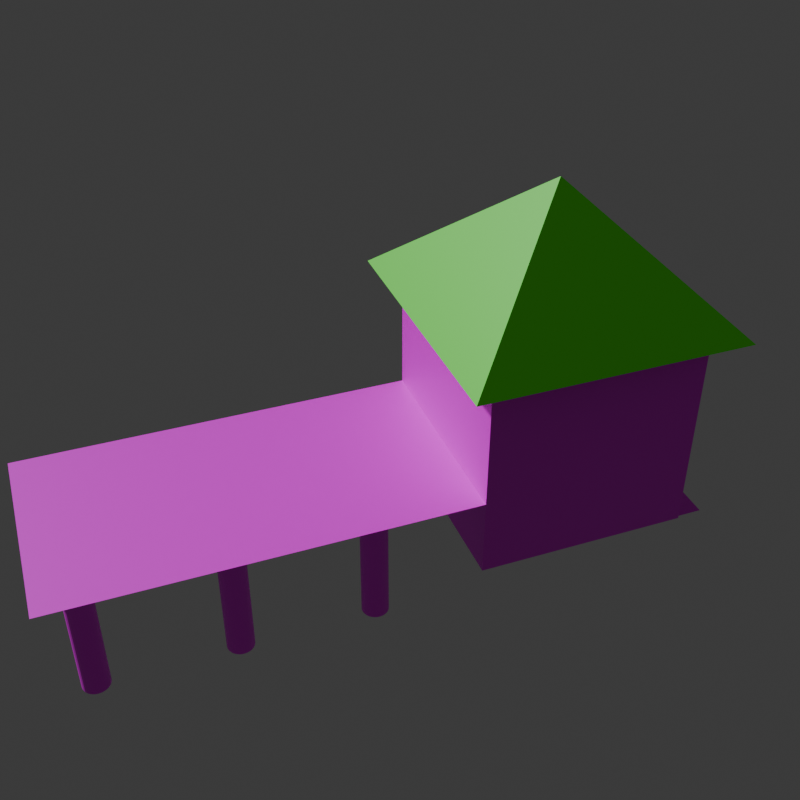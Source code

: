 # Source: fishingpost.blend  (saved by Blender 4.0.36; exported with 4.5.12 LTS)
import bpy
from mathutils import Matrix  # noqa: F401  (used for matrix-valued properties, if any)

bpy.ops.wm.read_factory_settings(use_empty=True)
scene = bpy.context.scene
scene.name = 'Scene'

# ---- collections
col_building = bpy.data.collections.new('Building'); scene.collection.children.link(col_building)

# ---- images (referenced by path relative to the original .blend; pixels are not part of the script)
import os
ASSET_DIR = os.environ.get("B2B_ASSET_DIR", "")  # directory of the original .blend (textures are referenced by path, not embedded)
HERE = os.path.dirname(os.path.abspath(__file__))  # packed textures are extracted next to this script under _unpacked/

def load_image(name, relpath, width, height, colorspace="sRGB"):
    """Load a texture the original file referenced (path relative to the .blend, or extracted next to this script)."""
    p = next((c for c in (os.path.join(HERE, relpath), os.path.join(ASSET_DIR, relpath)) if relpath and os.path.exists(c)), "")
    if p:
        img = bpy.data.images.load(p, check_existing=True)
        img.name = name
    else:  # same state as the original file: an image datablock whose file is absent (Cycles renders it pink)
        img = bpy.data.images.new(name, width, height)
        img.source = "FILE"
        img.filepath = "//" + (relpath or name)
    img.colorspace_settings.name = colorspace
    return img
img_bark_jpg_006 = load_image('Bark.jpg.006', 'Bark.jpg', 1024, 1024, 'sRGB')
img_bark_jpg = load_image('Bark.jpg', 'textures/Bark.jpg', 1024, 1024, 'sRGB')
img_brickwall_rough_png = load_image('brickwall_rough.png', 'brickwall_rough.png', 1024, 1024, 'sRGB')
img_cobbleroad_png = load_image('cobbleroad.png', 'cobbleroad.png', 1024, 1024, 'sRGB')
img_treetrunk_jpg = load_image('treetrunk.jpg', 'treetrunk.jpg', 1024, 1024, 'sRGB')
img_bark_jpg_001 = load_image('Bark.jpg.001', 'Bark.jpg', 1024, 1024, 'sRGB')
img_bark_jpg_002 = load_image('Bark.jpg.002', 'Bark.jpg', 1024, 1024, 'sRGB')
img_bark_jpg_003 = load_image('Bark.jpg.003', 'Bark.jpg', 1024, 1024, 'sRGB')
img_bark_jpg_004 = load_image('Bark.jpg.004', 'Bark.jpg', 1024, 1024, 'sRGB')
img_bark_jpg_005 = load_image('Bark.jpg.005', 'Bark.jpg', 1024, 1024, 'sRGB')

# ---- materials (node trees are filled in below, after node groups)
mat_pillar = bpy.data.materials.new('Pillar')
mat_pillar.use_transparent_shadow = False
mat_material_002 = bpy.data.materials.new('Material.002')
mat_material_002.use_transparent_shadow = False
mat_brick = bpy.data.materials.new('brick')
mat_brick.use_transparent_shadow = False
mat_roof = bpy.data.materials.new('Roof')
mat_roof.use_transparent_shadow = False
mat_road = bpy.data.materials.new('road')
mat_road.use_transparent_shadow = False
mat_bridge = bpy.data.materials.new('bridge')
mat_bridge.use_transparent_shadow = False
mat_material_003 = bpy.data.materials.new('Material.003')
mat_material_003.use_transparent_shadow = False
mat_material_004 = bpy.data.materials.new('Material.004')
mat_material_004.use_transparent_shadow = False
mat_material_005 = bpy.data.materials.new('Material.005')
mat_material_005.use_transparent_shadow = False
mat_material_006 = bpy.data.materials.new('Material.006')
mat_material_006.use_transparent_shadow = False
mat_material_007 = bpy.data.materials.new('Material.007')
mat_material_007.use_transparent_shadow = False

# ---- material node trees
mat_pillar.use_nodes = True; mat_pillar.node_tree.nodes.clear()
_N = mat_pillar.node_tree.nodes; _L = mat_pillar.node_tree.links
n0 = _N.new('ShaderNodeBsdfPrincipled'); n0.name = 'Principled BSDF'; n0.location = (10, 300)
n0.inputs[3].default_value = 1.45
n1 = _N.new('ShaderNodeOutputMaterial'); n1.name = 'Material Output'; n1.location = (300, 300)
n2 = _N.new('ShaderNodeTexImage'); n2.name = 'Image Texture'; n2.location = (-280, 275)
n2.image = img_bark_jpg_006
_L.new(n0.outputs[0], n1.inputs[0])
_L.new(n2.outputs[0], n0.inputs[0])
n1.is_active_output = True
mat_material_002.use_nodes = True; mat_material_002.node_tree.nodes.clear()
_N = mat_material_002.node_tree.nodes; _L = mat_material_002.node_tree.links
n0 = _N.new('ShaderNodeBsdfPrincipled'); n0.name = 'Principled BSDF'; n0.location = (10, 300)
n0.inputs[3].default_value = 1.45
n1 = _N.new('ShaderNodeOutputMaterial'); n1.name = 'Material Output'; n1.location = (300, 300)
n2 = _N.new('ShaderNodeTexImage'); n2.name = 'Image Texture'; n2.location = (-280, 275)
n2.image = img_bark_jpg
_L.new(n0.outputs[0], n1.inputs[0])
_L.new(n2.outputs[0], n0.inputs[0])
n1.is_active_output = True
mat_brick.use_nodes = True; mat_brick.node_tree.nodes.clear()
_N = mat_brick.node_tree.nodes; _L = mat_brick.node_tree.links
n0 = _N.new('ShaderNodeBsdfPrincipled'); n0.name = 'Principled BSDF'; n0.location = (10, 300)
n0.inputs[3].default_value = 1.45
n1 = _N.new('ShaderNodeOutputMaterial'); n1.name = 'Material Output'; n1.location = (300, 300)
n2 = _N.new('ShaderNodeMapping'); n2.name = 'Mapping'; n2.location = (1486, 151)
n3 = _N.new('ShaderNodeMapping'); n3.name = 'Mapping.001'; n3.location = (-513, 294)
n4 = _N.new('ShaderNodeTexImage'); n4.name = 'Image Texture'; n4.location = (-280, 275)
n4.image = img_brickwall_rough_png
n5 = _N.new('ShaderNodeTexCoord'); n5.name = 'Texture Coordinate'; n5.location = (-725, 257)
_L.new(n0.outputs[0], n1.inputs[0])
_L.new(n4.outputs[0], n0.inputs[0])
_L.new(n5.outputs[2], n3.inputs[0])
_L.new(n3.outputs[0], n4.inputs[0])
n1.is_active_output = True
mat_roof.use_nodes = True; mat_roof.node_tree.nodes.clear()
_N = mat_roof.node_tree.nodes; _L = mat_roof.node_tree.links
n0 = _N.new('ShaderNodeBsdfPrincipled'); n0.name = 'Principled BSDF'; n0.location = (10, 300)
n0.inputs[3].default_value = 1.45
n1 = _N.new('ShaderNodeOutputMaterial'); n1.name = 'Material Output'; n1.location = (300, 300)
n2 = _N.new('ShaderNodeRGB'); n2.name = 'RGB'; n2.location = (-180, 275)
n2.outputs[0].default_value = (0.06688, 0.7954, 0.0, 1.0)
_L.new(n0.outputs[0], n1.inputs[0])
_L.new(n2.outputs[0], n0.inputs[0])
n1.is_active_output = True
mat_road.use_nodes = True; mat_road.node_tree.nodes.clear()
_N = mat_road.node_tree.nodes; _L = mat_road.node_tree.links
n0 = _N.new('ShaderNodeBsdfPrincipled'); n0.name = 'Principled BSDF'; n0.location = (10, 300)
n0.inputs[3].default_value = 1.45
n1 = _N.new('ShaderNodeOutputMaterial'); n1.name = 'Material Output'; n1.location = (300, 300)
n2 = _N.new('ShaderNodeTexImage'); n2.name = 'Image Texture'; n2.location = (-280, 275)
n2.image = img_cobbleroad_png
_L.new(n0.outputs[0], n1.inputs[0])
_L.new(n2.outputs[0], n0.inputs[0])
n1.is_active_output = True
mat_bridge.use_nodes = True; mat_bridge.node_tree.nodes.clear()
_N = mat_bridge.node_tree.nodes; _L = mat_bridge.node_tree.links
n0 = _N.new('ShaderNodeBsdfPrincipled'); n0.name = 'Principled BSDF'; n0.location = (10, 300)
n0.inputs[3].default_value = 1.45
n1 = _N.new('ShaderNodeOutputMaterial'); n1.name = 'Material Output'; n1.location = (300, 300)
n2 = _N.new('ShaderNodeTexImage'); n2.name = 'Image Texture'; n2.location = (-280, 275)
n2.image = img_treetrunk_jpg
_L.new(n0.outputs[0], n1.inputs[0])
_L.new(n2.outputs[0], n0.inputs[0])
n1.is_active_output = True
mat_material_003.use_nodes = True; mat_material_003.node_tree.nodes.clear()
_N = mat_material_003.node_tree.nodes; _L = mat_material_003.node_tree.links
n0 = _N.new('ShaderNodeBsdfPrincipled'); n0.name = 'Principled BSDF'; n0.location = (10, 300)
n0.inputs[3].default_value = 1.45
n1 = _N.new('ShaderNodeOutputMaterial'); n1.name = 'Material Output'; n1.location = (300, 300)
n2 = _N.new('ShaderNodeTexImage'); n2.name = 'Image Texture'; n2.location = (-280, 275)
n2.image = img_bark_jpg_001
_L.new(n0.outputs[0], n1.inputs[0])
_L.new(n2.outputs[0], n0.inputs[0])
n1.is_active_output = True
mat_material_004.use_nodes = True; mat_material_004.node_tree.nodes.clear()
_N = mat_material_004.node_tree.nodes; _L = mat_material_004.node_tree.links
n0 = _N.new('ShaderNodeBsdfPrincipled'); n0.name = 'Principled BSDF'; n0.location = (10, 300)
n0.inputs[3].default_value = 1.45
n1 = _N.new('ShaderNodeOutputMaterial'); n1.name = 'Material Output'; n1.location = (300, 300)
n2 = _N.new('ShaderNodeTexImage'); n2.name = 'Image Texture'; n2.location = (-280, 275)
n2.image = img_bark_jpg_002
_L.new(n0.outputs[0], n1.inputs[0])
_L.new(n2.outputs[0], n0.inputs[0])
n1.is_active_output = True
mat_material_005.use_nodes = True; mat_material_005.node_tree.nodes.clear()
_N = mat_material_005.node_tree.nodes; _L = mat_material_005.node_tree.links
n0 = _N.new('ShaderNodeBsdfPrincipled'); n0.name = 'Principled BSDF'; n0.location = (10, 300)
n0.inputs[3].default_value = 1.45
n1 = _N.new('ShaderNodeOutputMaterial'); n1.name = 'Material Output'; n1.location = (300, 300)
n2 = _N.new('ShaderNodeTexImage'); n2.name = 'Image Texture'; n2.location = (-280, 275)
n2.image = img_bark_jpg_003
_L.new(n0.outputs[0], n1.inputs[0])
_L.new(n2.outputs[0], n0.inputs[0])
n1.is_active_output = True
mat_material_006.use_nodes = True; mat_material_006.node_tree.nodes.clear()
_N = mat_material_006.node_tree.nodes; _L = mat_material_006.node_tree.links
n0 = _N.new('ShaderNodeBsdfPrincipled'); n0.name = 'Principled BSDF'; n0.location = (10, 300)
n0.inputs[3].default_value = 1.45
n1 = _N.new('ShaderNodeOutputMaterial'); n1.name = 'Material Output'; n1.location = (300, 300)
n2 = _N.new('ShaderNodeTexImage'); n2.name = 'Image Texture'; n2.location = (-280, 275)
n2.image = img_bark_jpg_004
_L.new(n0.outputs[0], n1.inputs[0])
_L.new(n2.outputs[0], n0.inputs[0])
n1.is_active_output = True
mat_material_007.use_nodes = True; mat_material_007.node_tree.nodes.clear()
_N = mat_material_007.node_tree.nodes; _L = mat_material_007.node_tree.links
n0 = _N.new('ShaderNodeBsdfPrincipled'); n0.name = 'Principled BSDF'; n0.location = (10, 300)
n0.inputs[3].default_value = 1.45
n1 = _N.new('ShaderNodeOutputMaterial'); n1.name = 'Material Output'; n1.location = (300, 300)
n2 = _N.new('ShaderNodeTexImage'); n2.name = 'Image Texture'; n2.location = (-280, 275)
n2.image = img_bark_jpg_005
_L.new(n0.outputs[0], n1.inputs[0])
_L.new(n2.outputs[0], n0.inputs[0])
n1.is_active_output = True

# ---- world
world_world = bpy.data.worlds.new('World'); scene.world = world_world
world_world.use_nodes = True; world_world.node_tree.nodes.clear()
_N = world_world.node_tree.nodes; _L = world_world.node_tree.links
n0 = _N.new('ShaderNodeOutputWorld'); n0.name = 'World Output'; n0.location = (300, 300)
n1 = _N.new('ShaderNodeBackground'); n1.name = 'Background'; n1.location = (10, 300)
n1.inputs[0].default_value = (0.05088, 0.05088, 0.05088, 1.0)
_L.new(n1.outputs[0], n0.inputs[0])
n0.is_active_output = True
world_world.color = (0.05088, 0.05088, 0.05088)
world_world.use_sun_shadow = False
world_world.sun_shadow_jitter_overblur = 0.0

# ---- cameras
cam_camera = bpy.data.cameras.new('Camera')

# ---- lights
light_sun = bpy.data.lights.new('Sun', 'SUN')
light_sun.transmission_factor = 0.0
light_sun.energy = 4.22

# ---- meshes
me_cylinder = bpy.data.meshes.new('Cylinder')
me_cylinder.from_pydata([(-5.0, 16.0, -0.794), (-5.0, 16.0, 1.206), (-4.805, 15.98, -0.794), (-4.805, 15.98, 1.206), (-4.617, 15.92, -0.794), (-4.617, 15.92, 1.206), (-4.444, 15.83, -0.794), (-4.444, 15.83, 1.206), (-4.293, 15.71, -0.794), (-4.293, 15.71, 1.206), (-4.169, 15.56, -0.794), (-4.169, 15.56, 1.206), (-4.076, 15.38, -0.794), (-4.076, 15.38, 1.206), (-4.019, 15.2, -0.794), (-4.019, 15.2, 1.206), (-4.0, 15.0, -0.794), (-4.0, 15.0, 1.206), (-4.019, 14.8, -0.794), (-4.019, 14.8, 1.206), (-4.076, 14.62, -0.794), (-4.076, 14.62, 1.206), (-4.169, 14.44, -0.794), (-4.169, 14.44, 1.206), (-4.293, 14.29, -0.794), (-4.293, 14.29, 1.206), (-4.444, 14.17, -0.794), (-4.444, 14.17, 1.206), (-4.617, 14.08, -0.794), (-4.617, 14.08, 1.206), (-4.805, 14.02, -0.794), (-4.805, 14.02, 1.206), (-5.0, 14.0, -0.794), (-5.0, 14.0, 1.206), (-5.195, 14.02, -0.794), (-5.195, 14.02, 1.206), (-5.383, 14.08, -0.794), (-5.383, 14.08, 1.206), (-5.556, 14.17, -0.794), (-5.556, 14.17, 1.206), (-5.707, 14.29, -0.794), (-5.707, 14.29, 1.206), (-5.831, 14.44, -0.794), (-5.831, 14.44, 1.206), (-5.924, 14.62, -0.794), (-5.924, 14.62, 1.206), (-5.981, 14.8, -0.794), (-5.981, 14.8, 1.206), (-6.0, 15.0, -0.794), (-6.0, 15.0, 1.206), (-5.981, 15.2, -0.794), (-5.981, 15.2, 1.206), (-5.924, 15.38, -0.794), (-5.924, 15.38, 1.206), (-5.831, 15.56, -0.794), (-5.831, 15.56, 1.206), (-5.707, 15.71, -0.794), (-5.707, 15.71, 1.206), (-5.556, 15.83, -0.794), (-5.556, 15.83, 1.206), (-5.383, 15.92, -0.794), (-5.383, 15.92, 1.206), (-5.195, 15.98, -0.794), (-5.195, 15.98, 1.206)], [], [(0, 1, 3, 2), (2, 3, 5, 4), (4, 5, 7, 6), (6, 7, 9, 8), (8, 9, 11, 10), (10, 11, 13, 12), (12, 13, 15, 14), (14, 15, 17, 16), (16, 17, 19, 18), (18, 19, 21, 20), (20, 21, 23, 22), (22, 23, 25, 24), (24, 25, 27, 26), (26, 27, 29, 28), (28, 29, 31, 30), (30, 31, 33, 32), (32, 33, 35, 34), (34, 35, 37, 36), (36, 37, 39, 38), (38, 39, 41, 40), (40, 41, 43, 42), (42, 43, 45, 44), (44, 45, 47, 46), (46, 47, 49, 48), (48, 49, 51, 50), (50, 51, 53, 52), (52, 53, 55, 54), (54, 55, 57, 56), (56, 57, 59, 58), (58, 59, 61, 60), (3, 1, 63, 61, 59, 57, 55, 53, 51, 49, 47, 45, 43, 41, 39, 37, 35, 33, 31, 29, 27, 25, 23, 21, 19, 17, 15, 13, 11, 9, 7, 5), (60, 61, 63, 62), (62, 63, 1, 0), (0, 2, 4, 6, 8, 10, 12, 14, 16, 18, 20, 22, 24, 26, 28, 30, 32, 34, 36, 38, 40, 42, 44, 46, 48, 50, 52, 54, 56, 58, 60, 62)])
_uv = me_cylinder.uv_layers.new(name='UVMap')
_uv.uv.foreach_set('vector', [1.0, 0.5, 1.0, 1.0, 0.9688, 1.0, 0.9688, 0.5, 0.9688, 0.5, 0.9688, 1.0, 0.9375, 1.0, 0.9375, 0.5, 0.9375, 0.5, 0.9375, 1.0, 0.9062, 1.0, 0.9062, 0.5, 0.9062, 0.5, 0.9062, 1.0, 0.875, 1.0, 0.875, 0.5, 0.875, 0.5, 0.875, 1.0, 0.8438, 1.0, 0.8438, 0.5, 0.8438, 0.5, 0.8438, 1.0, 0.8125, 1.0, 0.8125, 0.5, 0.8125, 0.5, 0.8125, 1.0, 0.7812, 1.0, 0.7812, 0.5, 0.7812, 0.5, 0.7812, 1.0, 0.75, 1.0, 0.75, 0.5, 0.75, 0.5, 0.75, 1.0, 0.7188, 1.0, 0.7188, 0.5, 0.7188, 0.5, 0.7188, 1.0, 0.6875, 1.0, 0.6875, 0.5, 0.6875, 0.5, 0.6875, 1.0, 0.6562, 1.0, 0.6562, 0.5, 0.6562, 0.5, 0.6562, 1.0, 0.625, 1.0, 0.625, 0.5, 0.625, 0.5, 0.625, 1.0, 0.5938, 1.0, 0.5938, 0.5, 0.5938, 0.5, 0.5938, 1.0, 0.5625, 1.0, 0.5625, 0.5, 0.5625, 0.5, 0.5625, 1.0, 0.5312, 1.0, 0.5312, 0.5, 0.5312, 0.5, 0.5312, 1.0, 0.5, 1.0, 0.5, 0.5, 0.5, 0.5, 0.5, 1.0, 0.4688, 1.0, 0.4688, 0.5, 0.4688, 0.5, 0.4688, 1.0, 0.4375, 1.0, 0.4375, 0.5, 0.4375, 0.5, 0.4375, 1.0, 0.4062, 1.0, 0.4062, 0.5, 0.4062, 0.5, 0.4062, 1.0, 0.375, 1.0, 0.375, 0.5, 0.375, 0.5, 0.375, 1.0, 0.3438, 1.0, 0.3438, 0.5, 0.3438, 0.5, 0.3438, 1.0, 0.3125, 1.0, 0.3125, 0.5, 0.3125, 0.5, 0.3125, 1.0, 0.2812, 1.0, 0.2812, 0.5, 0.2812, 0.5, 0.2812, 1.0, 0.25, 1.0, 0.25, 0.5, 0.25, 0.5, 0.25, 1.0, 0.2188, 1.0, 0.2188, 0.5, 0.2188, 0.5, 0.2188, 1.0, 0.1875, 1.0, 0.1875, 0.5, 0.1875, 0.5, 0.1875, 1.0, 0.1562, 1.0, 0.1562, 0.5, 0.1562, 0.5, 0.1562, 1.0, 0.125, 1.0, 0.125, 0.5, 0.125, 0.5, 0.125, 1.0, 0.09375, 1.0, 0.09375, 0.5, 0.09375, 0.5, 0.09375, 1.0, 0.0625, 1.0, 0.0625, 0.5, 0.2968, 0.4854, 0.25, 0.49, 0.2032, 0.4854, 0.1582, 0.4717, 0.1167, 0.4496, 0.08029, 0.4197, 0.05045, 0.3833, 0.02827, 0.3418, 0.01461, 0.2968, 0.01, 0.25, 0.01461, 0.2032, 0.02827, 0.1582, 0.05045, 0.1167, 0.08029, 0.08029, 0.1167, 0.05045, 0.1582, 0.02827, 0.2032, 0.01461, 0.25, 0.01, 0.2968, 0.01461, 0.3418, 0.02827, 0.3833, 0.05045, 0.4197, 0.08029, 0.4496, 0.1167, 0.4717, 0.1582, 0.4854, 0.2032, 0.49, 0.25, 0.4854, 0.2968, 0.4717, 0.3418, 0.4496, 0.3833, 0.4197, 0.4197, 0.3833, 0.4496, 0.3418, 0.4717, 0.0625, 0.5, 0.0625, 1.0, 0.03125, 1.0, 0.03125, 0.5, 0.03125, 0.5, 0.03125, 1.0, 0.0, 1.0, 0.0, 0.5, 0.75, 0.49, 0.7968, 0.4854, 0.8418, 0.4717, 0.8833, 0.4496, 0.9197, 0.4197, 0.9496, 0.3833, 0.9717, 0.3418, 0.9854, 0.2968, 0.99, 0.25, 0.9854, 0.2032, 0.9717, 0.1582, 0.9496, 0.1167, 0.9197, 0.08029, 0.8833, 0.05045, 0.8418, 0.02827, 0.7968, 0.01461, 0.75, 0.01, 0.7032, 0.01461, 0.6582, 0.02827, 0.6167, 0.05045, 0.5803, 0.08029, 0.5504, 0.1167, 0.5283, 0.1582, 0.5146, 0.2032, 0.51, 0.25, 0.5146, 0.2968, 0.5283, 0.3418, 0.5504, 0.3833, 0.5803, 0.4197, 0.6167, 0.4496, 0.6582, 0.4717, 0.7032, 0.4854])
me_cylinder.materials.append(mat_pillar)
me_cylinder.update()
me_cylinder_001 = bpy.data.meshes.new('Cylinder.001')
me_cylinder_001.from_pydata([(-8.0, -8.0, 0.0), (-8.0, 8.0, 0.0), (-8.0, -8.0, 3.2), (8.0, -8.0, 0.0), (8.0, 8.0, 0.0), (8.0, -8.0, 3.2), (8.0, 8.0, 3.2), (-8.0, 8.0, 3.2)], [], [(1, 4, 3, 0), (0, 2, 7, 1), (3, 5, 2, 0), (4, 6, 5, 3), (6, 7, 2, 5), (1, 7, 6, 4)])
me_cylinder_001.polygons.foreach_set('material_index', [1, 1, 1, 1, 1, 1])
_uv = me_cylinder_001.uv_layers.new(name='UVMap')
_uv.uv.foreach_set('vector', [0.999, -0.01773, 0.001032, -0.01773, 0.001032, -0.01773, 0.999, -0.01773, 0.999, -0.01773, 0.999, 0.9802, 0.999, 0.9802, 0.999, -0.01773, 0.001032, -0.01773, 0.001032, 0.9802, 0.999, 0.9802, 0.999, -0.01773, 0.001032, -0.01773, 0.001032, 0.9802, 0.001032, 0.9802, 0.001032, -0.01773, 0.001032, 0.9802, 0.999, 0.9802, 0.999, 0.9802, 0.001032, 0.9802, 0.999, -0.01773, 0.999, 0.9802, 0.001032, 0.9802, 0.001032, -0.01773])
me_cylinder_001.materials.append(mat_material_002)
me_cylinder_001.materials.append(mat_brick)
me_cylinder_001.materials.append(mat_roof)
me_cylinder_001.materials.append(mat_road)
me_cylinder_001.materials.append(mat_bridge)
me_cylinder_001.materials.append(mat_material_003)
me_cylinder_001.materials.append(mat_material_004)
me_cylinder_001.materials.append(mat_material_005)
me_cylinder_001.materials.append(mat_material_006)
me_cylinder_001.materials.append(mat_material_007)
me_cylinder_001.update()
me_cylinder_002 = bpy.data.meshes.new('Cylinder.002')
me_cylinder_002.from_pydata([(-10.0, -10.0, 3.2), (-10.0, 10.0, 3.2), (0.0, 0.0, 5.057), (10.0, -10.0, 3.2), (10.0, 10.0, 3.2)], [], [(1, 4, 3, 0), (0, 2, 1), (3, 2, 0), (4, 2, 3), (1, 2, 4)])
me_cylinder_002.polygons.foreach_set('material_index', [2, 2, 2, 2, 2])
_uv = me_cylinder_002.uv_layers.new(name='UVMap')
_uv.uv.foreach_set('vector', [1.124, 0.9802, -0.1237, 0.9802, -0.1237, 0.9802, 1.124, 0.9802, 1.124, 0.9802, 0.5, 1.559, 1.124, 0.9802, -0.1237, 0.9802, 0.5, 1.559, 1.124, 0.9802, -0.1237, 0.9802, 0.5, 1.559, -0.1237, 0.9802, 1.124, 0.9802, 0.5, 1.559, -0.1237, 0.9802])
me_cylinder_002.materials.append(mat_material_002)
me_cylinder_002.materials.append(mat_brick)
me_cylinder_002.materials.append(mat_roof)
me_cylinder_002.materials.append(mat_road)
me_cylinder_002.materials.append(mat_bridge)
me_cylinder_002.materials.append(mat_material_003)
me_cylinder_002.materials.append(mat_material_004)
me_cylinder_002.materials.append(mat_material_005)
me_cylinder_002.materials.append(mat_material_006)
me_cylinder_002.materials.append(mat_material_007)
me_cylinder_002.update()
me_cylinder_003 = bpy.data.meshes.new('Cylinder.003')
me_cylinder_003.from_pydata([(-7.803, -10.0, 0.0), (-7.803, 9.537e-07, 0.0), (0.1967, -10.0, 0.0), (0.1967, 9.537e-07, 0.0)], [], [(0, 2, 3, 1)])
me_cylinder_003.polygons.foreach_set('material_index', [3])
_uv = me_cylinder_003.uv_layers.new(name='UVMap')
_uv.uv.foreach_set('vector', [0.0, 0.0, 1.0, 0.0, 1.0, 1.0, 0.0, 1.0])
me_cylinder_003.materials.append(mat_material_002)
me_cylinder_003.materials.append(mat_brick)
me_cylinder_003.materials.append(mat_roof)
me_cylinder_003.materials.append(mat_road)
me_cylinder_003.materials.append(mat_bridge)
me_cylinder_003.materials.append(mat_material_003)
me_cylinder_003.materials.append(mat_material_004)
me_cylinder_003.materials.append(mat_material_005)
me_cylinder_003.materials.append(mat_material_006)
me_cylinder_003.materials.append(mat_material_007)
me_cylinder_003.update()
me_cylinder_004 = bpy.data.meshes.new('Cylinder.004')
me_cylinder_004.from_pydata([(-8.0, 7.833, 1.217), (-8.0, 37.83, 1.217), (8.0, 7.833, 1.217), (8.0, 37.83, 1.217)], [], [(0, 2, 3, 1)])
me_cylinder_004.polygons.foreach_set('material_index', [4])
_uv = me_cylinder_004.uv_layers.new(name='UVMap')
_uv.uv.foreach_set('vector', [0.0, 0.0, 1.0, 0.0, 1.0, 1.0, 0.0, 1.0])
me_cylinder_004.materials.append(mat_material_002)
me_cylinder_004.materials.append(mat_brick)
me_cylinder_004.materials.append(mat_roof)
me_cylinder_004.materials.append(mat_road)
me_cylinder_004.materials.append(mat_bridge)
me_cylinder_004.materials.append(mat_material_003)
me_cylinder_004.materials.append(mat_material_004)
me_cylinder_004.materials.append(mat_material_005)
me_cylinder_004.materials.append(mat_material_006)
me_cylinder_004.materials.append(mat_material_007)
me_cylinder_004.update()

# ---- objects
ob_pillar = bpy.data.objects.new('Pillar', me_cylinder)
ob_building_base = bpy.data.objects.new('Building.Base', me_cylinder_001)
ob_building_roof = bpy.data.objects.new('Building.Roof', me_cylinder_002)
ob_fishingpost_003 = bpy.data.objects.new('Fishingpost.003', me_cylinder_003)
ob_fishingpost_004 = bpy.data.objects.new('Fishingpost.004', me_cylinder_004)
ob_pillar_001 = bpy.data.objects.new('Pillar.001', me_cylinder)
ob_pillar_002 = bpy.data.objects.new('Pillar.002', me_cylinder)
ob_pillar_003 = bpy.data.objects.new('Pillar.003', me_cylinder)
ob_pillar_004 = bpy.data.objects.new('Pillar.004', me_cylinder)
ob_pillar_005 = bpy.data.objects.new('Pillar.005', me_cylinder)
ob_camera = bpy.data.objects.new('Camera', cam_camera)
ob_sun = bpy.data.objects.new('Sun', light_sun)

# ---- transforms, parenting, visibility, modifiers, constraints
ob_pillar.location = (-2.98e-08, 1.192e-07, 0.0)
ob_pillar.rotation_euler = (0.0, 0.0, -1.571)
ob_pillar.scale = (0.1, 0.1, 0.5)
ob_building_base.location = (-2.98e-08, 1.192e-07, 0.0)
ob_building_base.rotation_euler = (0.0, 0.0, -1.571)
ob_building_base.scale = (0.1, 0.1, 0.5)
ob_building_roof.location = (-2.98e-08, 1.192e-07, 0.0)
ob_building_roof.rotation_euler = (0.0, 0.0, -1.571)
ob_building_roof.scale = (0.1, 0.1, 0.5)
ob_fishingpost_003.location = (-2.98e-08, 1.192e-07, 0.0)
ob_fishingpost_003.rotation_euler = (0.0, 0.0, -1.571)
ob_fishingpost_003.scale = (0.1, 0.1, 0.5)
ob_fishingpost_004.location = (-2.98e-08, 1.192e-07, 0.0)
ob_fishingpost_004.rotation_euler = (0.0, 0.0, -1.571)
ob_fishingpost_004.scale = (0.1, 0.1, 0.5)
ob_pillar_001.location = (1.0, 1.192e-07, 0.0)
ob_pillar_001.rotation_euler = (0.0, 0.0, -1.571)
ob_pillar_001.scale = (0.1, 0.1, 0.5)
ob_pillar_002.location = (2.0, 0.0, 0.0)
ob_pillar_002.rotation_euler = (0.0, 0.0, -1.571)
ob_pillar_002.scale = (0.1, 0.1, 0.5)
ob_pillar_003.location = (-2.98e-08, -1.0, 0.0)
ob_pillar_003.rotation_euler = (0.0, 0.0, -1.571)
ob_pillar_003.scale = (0.1, 0.1, 0.5)
ob_pillar_004.location = (1.0, -1.0, 0.0)
ob_pillar_004.rotation_euler = (0.0, 0.0, -1.571)
ob_pillar_004.scale = (0.1, 0.1, 0.5)
ob_pillar_005.location = (2.0, -1.0, 0.0)
ob_pillar_005.rotation_euler = (0.0, 0.0, -1.571)
ob_pillar_005.scale = (0.1, 0.1, 0.5)
ob_camera.location = (3.36, 5.96, 5.483)
ob_camera.rotation_euler = (0.9599, 0.0, 2.782)
ob_camera.hide_render = True
ob_sun.location = (3.5, 6.0, 5.5)
ob_sun.rotation_euler = (0.9599, 0.0, 2.793)
ob_sun.hide_render = True

# ---- collection membership
col_building.objects.link(ob_pillar)
col_building.objects.link(ob_building_base)
col_building.objects.link(ob_building_roof)
col_building.objects.link(ob_fishingpost_003)
col_building.objects.link(ob_fishingpost_004)
col_building.objects.link(ob_pillar_001)
col_building.objects.link(ob_pillar_002)
col_building.objects.link(ob_pillar_003)
col_building.objects.link(ob_pillar_004)
col_building.objects.link(ob_pillar_005)
col_building.objects.link(ob_camera)
col_building.objects.link(ob_sun)

# ---- scene / render settings (as saved in the file)
scene.camera = ob_camera
scene.frame_start = 1; scene.frame_end = 250; scene.frame_set(0)
scene.render.engine = 'BLENDER_EEVEE_NEXT'
scene.render.resolution_x = 1080
scene.render.film_transparent = True
scene.cycles.sampling_pattern = 'TABULATED_SOBOL'
bpy.context.view_layer.update()

# ---- added for rendering (the .blend has no usable light): sun
light_auto_sun = bpy.data.lights.new('AutoSun', 'SUN')
light_auto_sun.energy = 3.0
light_auto_sun.angle = 0.0523599
ob_auto_sun = bpy.data.objects.new('AutoSun', light_auto_sun)
scene.collection.objects.link(ob_auto_sun)
ob_auto_sun.rotation_euler = (0.872665, 0.174533, 0.523599)
bpy.context.view_layer.update()
